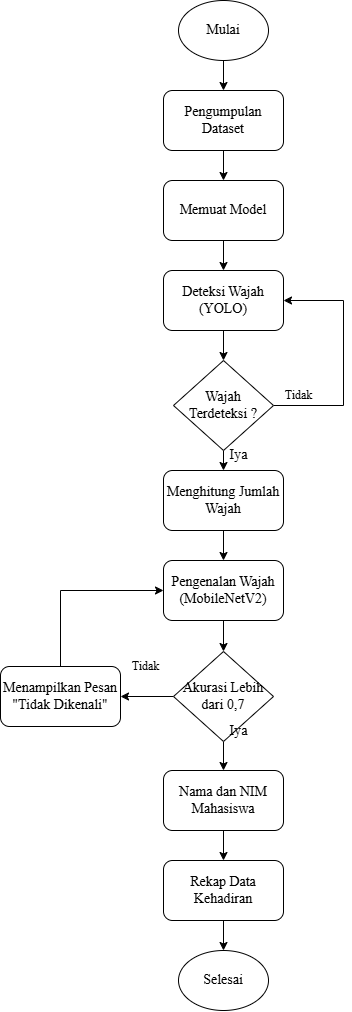

The diagram above was exported from draw.io. Its source (the exported page's mxGraphModel, read from the mxfile embedded in the PNG):
<mxGraphModel dx="1985" dy="2248" grid="1" gridSize="10" guides="1" tooltips="1" connect="1" arrows="1" fold="1" page="1" pageScale="1" pageWidth="850" pageHeight="1100" math="0" shadow="0">
  <root>
    <mxCell id="0" />
    <mxCell id="1" parent="0" />
    <mxCell id="nfCeI3T4svsE2b9O3Pgt-2" value="" style="edgeStyle=orthogonalEdgeStyle;rounded=0;orthogonalLoop=1;jettySize=auto;html=1;" parent="1" source="omr6unlo9DEXcmORdYEY-1" target="nfCeI3T4svsE2b9O3Pgt-1" edge="1">
      <mxGeometry relative="1" as="geometry" />
    </mxCell>
    <mxCell id="omr6unlo9DEXcmORdYEY-1" value="&lt;font face=&quot;Times New Roman&quot; style=&quot;font-size: 14px;&quot;&gt;Mulai&lt;/font&gt;" style="ellipse;whiteSpace=wrap;html=1;" parent="1" vertex="1">
      <mxGeometry x="355" y="-150" width="90" height="60" as="geometry" />
    </mxCell>
    <mxCell id="JpD-PZ1qxp9f7zniNOi4-12" value="" style="edgeStyle=orthogonalEdgeStyle;rounded=0;orthogonalLoop=1;jettySize=auto;html=1;" edge="1" parent="1" source="omr6unlo9DEXcmORdYEY-3" target="omr6unlo9DEXcmORdYEY-9">
      <mxGeometry relative="1" as="geometry" />
    </mxCell>
    <mxCell id="omr6unlo9DEXcmORdYEY-3" value="&lt;font face=&quot;Times New Roman&quot;&gt;&lt;span style=&quot;font-size: 14px;&quot;&gt;Memuat Model&lt;/span&gt;&lt;/font&gt;" style="rounded=1;whiteSpace=wrap;html=1;" parent="1" vertex="1">
      <mxGeometry x="340" y="30" width="120" height="60" as="geometry" />
    </mxCell>
    <mxCell id="JpD-PZ1qxp9f7zniNOi4-3" style="edgeStyle=orthogonalEdgeStyle;rounded=0;orthogonalLoop=1;jettySize=auto;html=1;exitX=0.5;exitY=0;exitDx=0;exitDy=0;entryX=0;entryY=0.5;entryDx=0;entryDy=0;" edge="1" parent="1" source="omr6unlo9DEXcmORdYEY-4" target="omr6unlo9DEXcmORdYEY-11">
      <mxGeometry relative="1" as="geometry" />
    </mxCell>
    <mxCell id="omr6unlo9DEXcmORdYEY-4" value="&lt;font face=&quot;Times New Roman&quot; style=&quot;font-size: 14px;&quot;&gt;Menampilkan Pesan &quot;Tidak Dikenali&quot;&lt;br&gt;&lt;/font&gt;" style="rounded=1;whiteSpace=wrap;html=1;" parent="1" vertex="1">
      <mxGeometry x="177" y="516" width="120" height="60" as="geometry" />
    </mxCell>
    <mxCell id="JpD-PZ1qxp9f7zniNOi4-9" value="" style="edgeStyle=orthogonalEdgeStyle;rounded=0;orthogonalLoop=1;jettySize=auto;html=1;" edge="1" parent="1" source="omr6unlo9DEXcmORdYEY-9" target="JpD-PZ1qxp9f7zniNOi4-5">
      <mxGeometry relative="1" as="geometry" />
    </mxCell>
    <mxCell id="omr6unlo9DEXcmORdYEY-9" value="&lt;font face=&quot;Times New Roman&quot; style=&quot;font-size: 14px;&quot;&gt;Deteksi Wajah (YOLO)&lt;/font&gt;" style="rounded=1;whiteSpace=wrap;html=1;" parent="1" vertex="1">
      <mxGeometry x="340" y="120" width="120" height="60" as="geometry" />
    </mxCell>
    <mxCell id="omr6unlo9DEXcmORdYEY-26" style="edgeStyle=orthogonalEdgeStyle;rounded=0;orthogonalLoop=1;jettySize=auto;html=1;exitX=0.5;exitY=1;exitDx=0;exitDy=0;entryX=0.5;entryY=0;entryDx=0;entryDy=0;" parent="1" source="omr6unlo9DEXcmORdYEY-11" target="omr6unlo9DEXcmORdYEY-14" edge="1">
      <mxGeometry relative="1" as="geometry" />
    </mxCell>
    <mxCell id="omr6unlo9DEXcmORdYEY-11" value="&lt;font style=&quot;font-size: 14px;&quot; face=&quot;Times New Roman&quot;&gt;Pengenalan Wajah (MobileNetV2)&lt;/font&gt;" style="rounded=1;whiteSpace=wrap;html=1;" parent="1" vertex="1">
      <mxGeometry x="340" y="410" width="120" height="60" as="geometry" />
    </mxCell>
    <mxCell id="znELqlZ9F6T2X6x1uoi8-4" style="edgeStyle=orthogonalEdgeStyle;rounded=0;orthogonalLoop=1;jettySize=auto;html=1;exitX=0.5;exitY=1;exitDx=0;exitDy=0;entryX=0.5;entryY=0;entryDx=0;entryDy=0;" parent="1" source="omr6unlo9DEXcmORdYEY-12" target="omr6unlo9DEXcmORdYEY-32" edge="1">
      <mxGeometry relative="1" as="geometry" />
    </mxCell>
    <mxCell id="omr6unlo9DEXcmORdYEY-12" value="&lt;font face=&quot;Times New Roman&quot;&gt;&lt;span style=&quot;font-size: 14px;&quot;&gt;Rekap Data Kehadiran&lt;/span&gt;&lt;/font&gt;" style="rounded=1;whiteSpace=wrap;html=1;" parent="1" vertex="1">
      <mxGeometry x="340" y="710" width="120" height="60" as="geometry" />
    </mxCell>
    <mxCell id="omr6unlo9DEXcmORdYEY-23" style="edgeStyle=orthogonalEdgeStyle;rounded=0;orthogonalLoop=1;jettySize=auto;html=1;exitX=0.5;exitY=1;exitDx=0;exitDy=0;entryX=0.5;entryY=0;entryDx=0;entryDy=0;" parent="1" source="omr6unlo9DEXcmORdYEY-13" target="omr6unlo9DEXcmORdYEY-12" edge="1">
      <mxGeometry relative="1" as="geometry" />
    </mxCell>
    <mxCell id="omr6unlo9DEXcmORdYEY-13" value="&lt;font face=&quot;Times New Roman&quot;&gt;&lt;span style=&quot;font-size: 14px;&quot;&gt;Nama dan NIM Mahasiswa&lt;/span&gt;&lt;/font&gt;" style="rounded=1;whiteSpace=wrap;html=1;" parent="1" vertex="1">
      <mxGeometry x="340" y="620" width="120" height="60" as="geometry" />
    </mxCell>
    <mxCell id="omr6unlo9DEXcmORdYEY-25" style="edgeStyle=orthogonalEdgeStyle;rounded=0;orthogonalLoop=1;jettySize=auto;html=1;exitX=0.5;exitY=1;exitDx=0;exitDy=0;" parent="1" source="omr6unlo9DEXcmORdYEY-14" target="omr6unlo9DEXcmORdYEY-13" edge="1">
      <mxGeometry relative="1" as="geometry" />
    </mxCell>
    <mxCell id="znELqlZ9F6T2X6x1uoi8-2" style="edgeStyle=orthogonalEdgeStyle;rounded=0;orthogonalLoop=1;jettySize=auto;html=1;exitX=0;exitY=0.5;exitDx=0;exitDy=0;entryX=1;entryY=0.5;entryDx=0;entryDy=0;" parent="1" source="omr6unlo9DEXcmORdYEY-14" target="omr6unlo9DEXcmORdYEY-4" edge="1">
      <mxGeometry relative="1" as="geometry" />
    </mxCell>
    <mxCell id="omr6unlo9DEXcmORdYEY-14" value="&lt;font face=&quot;Times New Roman&quot;&gt;&lt;span style=&quot;font-size: 14px;&quot;&gt;Akurasi Lebih dari 0,7&lt;/span&gt;&lt;/font&gt;" style="rhombus;whiteSpace=wrap;html=1;" parent="1" vertex="1">
      <mxGeometry x="350" y="501" width="100" height="90" as="geometry" />
    </mxCell>
    <mxCell id="omr6unlo9DEXcmORdYEY-30" value="&lt;font face=&quot;Times New Roman&quot;&gt;Tidak&lt;/font&gt;" style="text;html=1;align=center;verticalAlign=middle;resizable=0;points=[];autosize=1;strokeColor=none;fillColor=none;" parent="1" vertex="1">
      <mxGeometry x="297" y="501" width="50" height="30" as="geometry" />
    </mxCell>
    <mxCell id="omr6unlo9DEXcmORdYEY-31" value="&lt;font style=&quot;font-size: 14px;&quot; face=&quot;Times New Roman&quot;&gt;Iya&lt;/font&gt;" style="text;html=1;align=center;verticalAlign=middle;resizable=0;points=[];autosize=1;strokeColor=none;fillColor=none;" parent="1" vertex="1">
      <mxGeometry x="395" y="566" width="40" height="30" as="geometry" />
    </mxCell>
    <mxCell id="omr6unlo9DEXcmORdYEY-32" value="&lt;font face=&quot;Times New Roman&quot; style=&quot;font-size: 14px;&quot;&gt;Selesai&lt;/font&gt;" style="ellipse;whiteSpace=wrap;html=1;" parent="1" vertex="1">
      <mxGeometry x="355" y="800" width="90" height="60" as="geometry" />
    </mxCell>
    <mxCell id="nfCeI3T4svsE2b9O3Pgt-3" value="" style="edgeStyle=orthogonalEdgeStyle;rounded=0;orthogonalLoop=1;jettySize=auto;html=1;" parent="1" source="nfCeI3T4svsE2b9O3Pgt-1" target="omr6unlo9DEXcmORdYEY-3" edge="1">
      <mxGeometry relative="1" as="geometry" />
    </mxCell>
    <mxCell id="nfCeI3T4svsE2b9O3Pgt-1" value="&lt;font face=&quot;Times New Roman&quot;&gt;&lt;span style=&quot;font-size: 14px;&quot;&gt;Pengumpulan Dataset&lt;/span&gt;&lt;/font&gt;" style="rounded=1;whiteSpace=wrap;html=1;" parent="1" vertex="1">
      <mxGeometry x="340" y="-60" width="120" height="60" as="geometry" />
    </mxCell>
    <mxCell id="JpD-PZ1qxp9f7zniNOi4-8" style="edgeStyle=orthogonalEdgeStyle;rounded=0;orthogonalLoop=1;jettySize=auto;html=1;exitX=0.5;exitY=1;exitDx=0;exitDy=0;entryX=0.5;entryY=0;entryDx=0;entryDy=0;" edge="1" parent="1" source="JpD-PZ1qxp9f7zniNOi4-1" target="omr6unlo9DEXcmORdYEY-11">
      <mxGeometry relative="1" as="geometry" />
    </mxCell>
    <mxCell id="JpD-PZ1qxp9f7zniNOi4-1" value="&lt;font style=&quot;font-size: 14px;&quot; face=&quot;Times New Roman&quot;&gt;Menghitung Jumlah Wajah&lt;/font&gt;" style="rounded=1;whiteSpace=wrap;html=1;" vertex="1" parent="1">
      <mxGeometry x="340" y="320" width="120" height="60" as="geometry" />
    </mxCell>
    <mxCell id="JpD-PZ1qxp9f7zniNOi4-7" style="edgeStyle=orthogonalEdgeStyle;rounded=0;orthogonalLoop=1;jettySize=auto;html=1;exitX=0.5;exitY=1;exitDx=0;exitDy=0;entryX=0.5;entryY=0;entryDx=0;entryDy=0;" edge="1" parent="1" source="JpD-PZ1qxp9f7zniNOi4-5" target="JpD-PZ1qxp9f7zniNOi4-1">
      <mxGeometry relative="1" as="geometry" />
    </mxCell>
    <mxCell id="JpD-PZ1qxp9f7zniNOi4-15" style="edgeStyle=orthogonalEdgeStyle;rounded=0;orthogonalLoop=1;jettySize=auto;html=1;exitX=1;exitY=0.5;exitDx=0;exitDy=0;entryX=1;entryY=0.5;entryDx=0;entryDy=0;" edge="1" parent="1" source="JpD-PZ1qxp9f7zniNOi4-5" target="omr6unlo9DEXcmORdYEY-9">
      <mxGeometry relative="1" as="geometry">
        <Array as="points">
          <mxPoint x="520" y="255" />
          <mxPoint x="520" y="150" />
        </Array>
      </mxGeometry>
    </mxCell>
    <mxCell id="JpD-PZ1qxp9f7zniNOi4-5" value="&lt;font face=&quot;Times New Roman&quot;&gt;&lt;span style=&quot;font-size: 14px;&quot;&gt;Wajah&lt;/span&gt;&lt;/font&gt;&lt;div&gt;&lt;font face=&quot;Times New Roman&quot;&gt;&lt;span style=&quot;font-size: 14px;&quot;&gt;Terdeteksi ?&lt;/span&gt;&lt;/font&gt;&lt;/div&gt;" style="rhombus;whiteSpace=wrap;html=1;" vertex="1" parent="1">
      <mxGeometry x="350" y="210" width="100" height="90" as="geometry" />
    </mxCell>
    <mxCell id="JpD-PZ1qxp9f7zniNOi4-13" value="&lt;font face=&quot;Times New Roman&quot;&gt;Tidak&lt;/font&gt;" style="text;html=1;align=center;verticalAlign=middle;resizable=0;points=[];autosize=1;strokeColor=none;fillColor=none;" vertex="1" parent="1">
      <mxGeometry x="450" y="230" width="50" height="30" as="geometry" />
    </mxCell>
    <mxCell id="JpD-PZ1qxp9f7zniNOi4-16" value="&lt;font style=&quot;font-size: 14px;&quot; face=&quot;Times New Roman&quot;&gt;Iya&lt;/font&gt;" style="text;html=1;align=center;verticalAlign=middle;resizable=0;points=[];autosize=1;strokeColor=none;fillColor=none;" vertex="1" parent="1">
      <mxGeometry x="395" y="290" width="40" height="30" as="geometry" />
    </mxCell>
  </root>
</mxGraphModel>